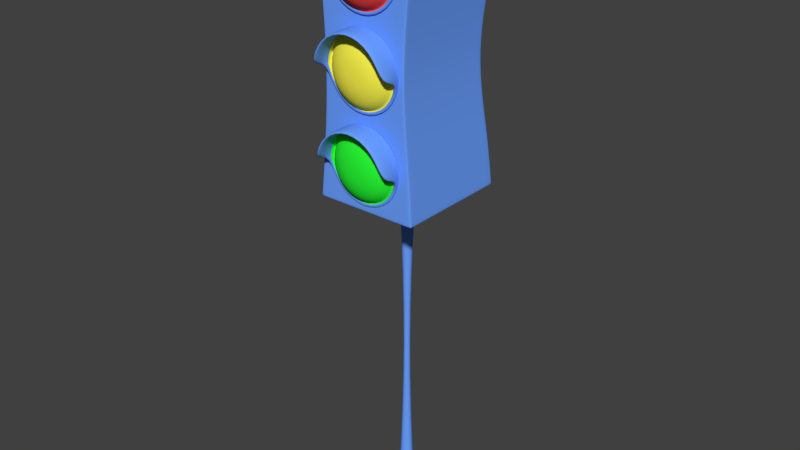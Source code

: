 # Source: Sem_foro_08.blend  (saved by Blender 2.79.0; exported with 4.5.12 LTS)
import bpy
from mathutils import Matrix  # noqa: F401  (used for matrix-valued properties, if any)

bpy.ops.wm.read_factory_settings(use_empty=True)
scene = bpy.context.scene
scene.name = 'Scene'

# ---- collections
col_collection_1 = bpy.data.collections.new('Collection 1'); scene.collection.children.link(col_collection_1)

# ---- materials (node trees are filled in below, after node groups)
mat_azul = bpy.data.materials.new('Azul')
mat_azul.alpha_threshold = 0.0
mat_azul.use_transparent_shadow = False
mat_azul.diffuse_color = (0.1481, 0.3534, 1.0, 1.0)
mat_azul.roughness = 0.5
mat_vermelho = bpy.data.materials.new('Vermelho')
mat_vermelho.alpha_threshold = 0.0
mat_vermelho.use_transparent_shadow = False
mat_vermelho.diffuse_color = (1.0, 0.06296, 0.05203, 1.0)
mat_vermelho.roughness = 0.5
mat_amarelo = bpy.data.materials.new('Amarelo')
mat_amarelo.alpha_threshold = 0.0
mat_amarelo.use_transparent_shadow = False
mat_amarelo.diffuse_color = (1.0, 0.9361, 0.07555, 1.0)
mat_amarelo.roughness = 0.5
mat_verde = bpy.data.materials.new('Verde')
mat_verde.alpha_threshold = 0.0
mat_verde.use_transparent_shadow = False
mat_verde.diffuse_color = (0.02304, 1.0, 0.0394, 1.0)
mat_verde.roughness = 0.5

# ---- material node trees

# ---- world
world_world = bpy.data.worlds.new('World'); scene.world = world_world
world_world.color = (0.05088, 0.05088, 0.05088)
world_world.use_sun_shadow = False
world_world.sun_shadow_jitter_overblur = 0.0
world_world.cycles.sampling_method = 'MANUAL'

# ---- meshes
me_cube_001 = bpy.data.meshes.new('Cube.001')
me_cube_001.from_pydata([(-0.7932, -0.8972, -1.0), (-0.7932, -0.8972, 1.0), (-0.7932, 0.9101, -1.0), (-0.7932, 0.91, 1.0), (0.7932, -0.8972, -1.0), (0.7931, -0.8972, 1.0), (0.7932, 0.9101, -1.0), (0.7931, 0.91, 1.0), (-3.111e-08, 0.125, -3.487), (-3.111e-08, 0.125, -0.9999), (0.08838, 0.08838, -3.487), (0.08839, 0.08839, -0.9999), (0.125, 2.173e-09, -3.487), (0.125, 2.173e-09, -0.9999), (0.08838, -0.08838, -3.487), (0.08839, -0.08839, -0.9999), (-4.203e-08, -0.125, -3.487), (-4.203e-08, -0.125, -0.9999), (-0.08838, -0.08838, -3.487), (-0.08839, -0.08839, -0.9999), (-0.125, 9.127e-09, -3.487), (-0.125, 9.127e-09, -0.9999), (-0.08838, 0.08838, -3.487), (-0.08839, 0.08839, -0.9999), (-1.751e-07, 0.6017, -3.563), (-1.751e-07, 0.6017, -3.487), (0.4254, 0.4254, -3.563), (0.4254, 0.4254, -3.487), (0.6017, -1.901e-08, -3.563), (0.6017, -1.901e-08, -3.487), (0.4254, -0.4254, -3.563), (0.4254, -0.4254, -3.487), (-2.277e-07, -0.6017, -3.563), (-2.277e-07, -0.6017, -3.487), (-0.4254, -0.4254, -3.563), (-0.4254, -0.4254, -3.487), (-0.6017, 1.447e-08, -3.563), (-0.6017, 1.447e-08, -3.487), (-0.4254, 0.4254, -3.563), (-0.4254, 0.4254, -3.487), (-1.751e-07, 0.6017, -3.489), (0.4254, 0.4254, -3.489), (0.6017, -1.901e-08, -3.489), (0.4254, -0.4254, -3.489), (-2.277e-07, -0.6017, -3.489), (-0.4254, -0.4254, -3.489), (-0.6017, 1.447e-08, -3.489), (-0.4254, 0.4254, -3.489), (0.4254, 0.4254, -3.561), (0.6017, -1.901e-08, -3.561), (0.4254, -0.4254, -3.561), (-2.277e-07, -0.6017, -3.561), (-0.4254, -0.4254, -3.561), (-0.6017, 1.447e-08, -3.561), (-0.4254, 0.4254, -3.561), (-1.751e-07, 0.6017, -3.561), (-3.111e-08, 0.125, -3.487), (0.08838, 0.08838, -3.487), (0.125, 2.173e-09, -3.487), (0.08838, -0.08838, -3.487), (-4.203e-08, -0.125, -3.487), (-0.08838, -0.08838, -3.487), (-0.125, 9.127e-09, -3.487), (-0.08838, 0.08838, -3.487), (-3.111e-08, 0.125, -1.004), (0.08838, 0.08838, -1.004), (0.125, 2.173e-09, -1.004), (0.08838, -0.08838, -1.004), (-4.203e-08, -0.125, -1.004), (-0.08838, -0.08838, -1.004), (-0.125, 9.127e-09, -1.004), (-0.08838, 0.08838, -1.004), (-0.7893, -0.8957, -0.97), (-0.7893, 0.9091, -0.97), (0.7893, 0.9092, -0.97), (0.7893, -0.8957, -0.97), (-0.7893, -0.8957, 0.9704), (-0.7893, 0.9091, 0.9704), (0.7893, 0.9092, 0.9704), (0.7893, -0.8957, 0.9704), (0.7694, 0.91, -1.0), (0.7693, 0.91, 1.0), (0.7694, -0.8971, -1.0), (0.7693, -0.8971, 1.0), (0.7656, -0.8956, -0.97), (0.7656, 0.9091, -0.97), (0.7656, -0.8956, 0.9704), (0.7656, 0.9091, 0.9704), (-0.7698, 0.91, -1.0), (-0.7697, -0.8971, 1.0), (-0.766, -0.8956, -0.97), (-0.766, -0.8956, 0.9704), (-0.7697, 0.91, 1.0), (-0.7698, -0.8971, -1.0), (-0.766, 0.9091, -0.97), (-0.766, 0.9091, 0.9704), (-0.7932, -0.8697, -1.0), (-0.7931, -0.8696, 1.0), (0.7932, -0.8697, -1.0), (0.7931, -0.8696, 1.0), (0.7893, -0.8681, -0.97), (-0.7893, -0.8681, -0.97), (0.7893, -0.8681, 0.9704), (-0.7893, -0.8681, 0.9704), (0.7693, -0.8696, 1.0), (0.7694, -0.8696, -1.0), (-0.7698, -0.8696, -1.0), (-0.7697, -0.8696, 1.0), (-0.7931, 0.8836, 1.0), (0.7932, 0.8836, -1.0), (-0.7893, 0.8827, -0.97), (-0.7893, 0.8827, 0.9704), (-0.7932, 0.8836, -1.0), (0.7931, 0.8836, 1.0), (0.7893, 0.8827, -0.97), (0.7893, 0.8827, 0.9704), (0.7693, 0.8835, 1.0), (0.7694, 0.8835, -1.0), (-0.7698, 0.8835, -1.0), (-0.7697, 0.8835, 1.0), (0.4134, -0.8857, 0.4433), (0.5848, -0.8857, 0.6501), (0.5064, -1.003, 0.6501), (-0.675, 0.7712, 0.3236), (-0.675, 0.7712, -0.3232), (0.675, 0.7712, 0.3236), (0.675, 0.7712, -0.3232), (0.675, -0.8789, 0.3236), (0.675, -0.8789, -0.3232), (-0.675, -0.8789, -0.3232), (-0.675, -0.8789, 0.3236), (0.6548, 0.771, 0.3236), (0.6548, 0.771, -0.3232), (0.6548, -0.879, 0.3236), (0.6548, -0.879, -0.3232), (-0.6551, 0.771, 0.3236), (-0.6551, 0.771, -0.3232), (-0.6551, -0.879, 0.3236), (-0.6551, -0.879, -0.3232), (-0.6749, -0.8522, 0.3236), (-0.6749, -0.8522, -0.3232), (0.6749, -0.8522, 0.3236), (0.6749, -0.8522, -0.3232), (0.6749, 0.7447, 0.3236), (0.6749, 0.7447, -0.3232), (-0.6749, 0.7447, 0.3236), (-0.6749, 0.7447, -0.3232), (0.2923, -1.088, 0.6501), (-0.000222, -1.12, 0.6501), (0.2066, -1.088, 0.7535), (0.358, -1.003, 0.8292), (0.4134, -0.8857, 0.857), (0.358, -1.003, 0.471), (0.2066, -1.088, 0.5467), (-0.000222, -0.8857, 0.3576), (-0.000222, -1.003, 0.3968), (-0.000222, -1.088, 0.5039), (-0.4139, -0.8857, 0.4433), (-0.3585, -1.003, 0.471), (-0.2071, -1.088, 0.5467), (-0.5852, -0.8857, 0.6501), (-0.5068, -1.003, 0.6501), (-0.2927, -1.088, 0.6501), (-0.4139, -0.8857, 0.857), (-0.3585, -1.003, 0.8292), (-0.2071, -1.088, 0.7535), (-0.000222, -0.8857, 0.9426), (-0.000222, -1.003, 0.9034), (-0.000222, -1.088, 0.7964), (0.4548, -0.8857, 0.4226), (0.6433, -0.8857, 0.6501), (0.4548, -0.8857, 0.8776), (-0.000222, -0.8857, 0.3284), (-0.4552, -0.8857, 0.4226), (-0.6437, -0.8857, 0.6501), (-0.4552, -0.8857, 0.8776), (-0.000222, -0.8857, 0.9719), (0.4134, -0.915, 0.4433), (0.5848, -0.915, 0.6501), (0.4134, -0.915, 0.857), (-0.000222, -0.915, 0.3576), (-0.4139, -0.915, 0.4433), (-0.5852, -0.915, 0.6501), (-0.4139, -0.915, 0.857), (-0.000222, -0.915, 0.9426), (0.4548, -0.915, 0.4226), (0.6433, -0.915, 0.6501), (0.4548, -0.915, 0.8776), (-0.000222, -0.915, 0.3284), (-0.4552, -0.915, 0.4226), (-0.6437, -0.915, 0.6501), (-0.4552, -0.915, 0.8776), (-0.000222, -0.915, 0.9719), (0.5848, -1.237, 0.6501), (0.4134, -1.237, 0.857), (-0.5852, -1.237, 0.6501), (-0.4139, -1.237, 0.857), (-0.000222, -1.237, 0.9426), (0.6433, -1.237, 0.6501), (0.4548, -1.237, 0.8776), (-0.6437, -1.237, 0.6501), (-0.4552, -1.237, 0.8776), (-0.000222, -1.237, 0.9719), (0.4134, -0.8857, -0.213), (0.5848, -0.8857, -0.006208), (0.5064, -1.003, -0.006208), (0.2923, -1.088, -0.006208), (-0.000222, -1.12, -0.006208), (0.2066, -1.088, 0.09721), (0.358, -1.003, 0.1729), (0.4134, -0.8857, 0.2006), (0.358, -1.003, -0.1853), (0.2066, -1.088, -0.1096), (-0.000222, -0.8857, -0.2987), (-0.000222, -1.003, -0.2595), (-0.000222, -1.088, -0.1525), (-0.4139, -0.8857, -0.213), (-0.3585, -1.003, -0.1853), (-0.2071, -1.088, -0.1096), (-0.5852, -0.8857, -0.006208), (-0.5068, -1.003, -0.006208), (-0.2927, -1.088, -0.006208), (-0.4139, -0.8857, 0.2006), (-0.3585, -1.003, 0.1729), (-0.2071, -1.088, 0.09721), (-0.000222, -0.8857, 0.2863), (-0.000222, -1.003, 0.2471), (-0.000222, -1.088, 0.14), (0.4548, -0.8857, -0.2337), (0.6433, -0.8857, -0.006208), (0.4548, -0.8857, 0.2213), (-0.000222, -0.8857, -0.328), (-0.4552, -0.8857, -0.2337), (-0.6437, -0.8857, -0.006208), (-0.4552, -0.8857, 0.2213), (-0.000222, -0.8857, 0.3155), (0.4134, -0.915, -0.213), (0.5848, -0.915, -0.006208), (0.4134, -0.915, 0.2006), (-0.000222, -0.915, -0.2987), (-0.4139, -0.915, -0.213), (-0.5852, -0.915, -0.006208), (-0.4139, -0.915, 0.2006), (-0.000222, -0.915, 0.2863), (0.4548, -0.915, -0.2337), (0.6433, -0.915, -0.006208), (0.4548, -0.915, 0.2213), (-0.000222, -0.915, -0.328), (-0.4552, -0.915, -0.2337), (-0.6437, -0.915, -0.006208), (-0.4552, -0.915, 0.2213), (-0.000222, -0.915, 0.3155), (0.5848, -1.237, -0.006208), (0.4134, -1.237, 0.2006), (-0.5852, -1.237, -0.006208), (-0.4139, -1.237, 0.2006), (-0.000222, -1.237, 0.2863), (0.6433, -1.237, -0.006208), (0.4548, -1.237, 0.2213), (-0.6437, -1.237, -0.006208), (-0.4552, -1.237, 0.2213), (-0.000222, -1.237, 0.3155), (0.4134, -0.8857, -0.8692), (0.5848, -0.8857, -0.6624), (0.5064, -1.003, -0.6624), (0.2923, -1.088, -0.6624), (-0.000222, -1.12, -0.6624), (0.2066, -1.088, -0.559), (0.358, -1.003, -0.4833), (0.4134, -0.8857, -0.4555), (0.358, -1.003, -0.8415), (0.2066, -1.088, -0.7658), (-0.000222, -0.8857, -0.9549), (-0.000222, -1.003, -0.9157), (-0.000222, -1.088, -0.8086), (-0.4139, -0.8857, -0.8692), (-0.3585, -1.003, -0.8415), (-0.2071, -1.088, -0.7658), (-0.5852, -0.8857, -0.6624), (-0.5068, -1.003, -0.6624), (-0.2927, -1.088, -0.6624), (-0.4139, -0.8857, -0.4555), (-0.3585, -1.003, -0.4833), (-0.2071, -1.088, -0.559), (-0.000222, -0.8857, -0.3699), (-0.000222, -1.003, -0.4091), (-0.000222, -1.088, -0.5161), (0.4548, -0.8857, -0.8899), (0.6433, -0.8857, -0.6624), (0.4548, -0.8857, -0.4349), (-0.000222, -0.8857, -0.9841), (-0.4552, -0.8857, -0.8899), (-0.6437, -0.8857, -0.6624), (-0.4552, -0.8857, -0.4349), (-0.000222, -0.8857, -0.3406), (0.4134, -0.915, -0.8692), (0.5848, -0.915, -0.6624), (0.4134, -0.915, -0.4555), (-0.000222, -0.915, -0.9549), (-0.4139, -0.915, -0.8692), (-0.5852, -0.915, -0.6624), (-0.4139, -0.915, -0.4555), (-0.000222, -0.915, -0.3699), (0.4548, -0.915, -0.8899), (0.6433, -0.915, -0.6624), (0.4548, -0.915, -0.4349), (-0.000222, -0.915, -0.9841), (-0.4552, -0.915, -0.8899), (-0.6437, -0.915, -0.6624), (-0.4552, -0.915, -0.4349), (-0.000222, -0.915, -0.3406), (0.5848, -1.237, -0.6624), (0.4134, -1.237, -0.4555), (-0.5852, -1.237, -0.6624), (-0.4139, -1.237, -0.4555), (-0.000222, -1.237, -0.3699), (0.6433, -1.237, -0.6624), (0.4548, -1.237, -0.4349), (-0.6437, -1.237, -0.6624), (-0.4552, -1.237, -0.4349), (-0.000222, -1.237, -0.3406), (-0.6481, 0.7156, 0.000225), (0.6481, 0.7156, 0.000225), (0.6481, -0.8859, 0.000225), (-0.6481, -0.8859, 0.000225), (0.6287, 0.7155, 0.000225), (0.6287, -0.8859, 0.000225), (-0.629, 0.7155, 0.000225), (-0.629, -0.8859, 0.000225), (-0.648, -0.8595, 0.000225), (0.648, -0.8595, 0.000225), (0.648, 0.6891, 0.000225), (-0.648, 0.6891, 0.000225), (-0.7333, -0.8768, 0.647), (-0.7333, 0.8683, 0.647), (0.7333, 0.8683, 0.647), (0.7333, -0.8768, 0.647), (0.7113, 0.868, 0.647), (0.7113, -0.8768, 0.647), (-0.7117, 0.868, 0.647), (-0.7117, -0.8768, 0.647), (-0.7333, -0.8492, 0.647), (0.7332, -0.8492, 0.647), (0.7332, 0.8418, 0.647), (-0.7333, 0.8418, 0.647), (-0.7333, 0.8683, -0.6466), (0.7333, 0.8683, -0.6466), (0.7333, -0.8768, -0.6466), (0.7113, 0.868, -0.6466), (0.7113, -0.8768, -0.6466), (-0.7117, 0.868, -0.6466), (-0.7117, -0.8768, -0.6466), (-0.7333, -0.8492, -0.6466), (0.7332, -0.8492, -0.6466), (0.7332, 0.8418, -0.6466), (-0.7333, 0.8418, -0.6466), (-0.7333, -0.8768, -0.6466), (0.6252, 0.7512, 1.077), (0.2238, 0.2141, 0.9959), (0.6252, -0.7708, 1.077), (0.2238, -0.2339, 0.9959), (-0.6256, 0.7512, 1.077), (-0.2242, 0.2141, 0.9959), (-0.6256, -0.7708, 1.077), (-0.2242, -0.2339, 0.9959), (0.6252, -0.7708, 1.0), (0.6252, 0.7512, 1.0), (-0.6256, 0.7512, 1.0), (-0.6256, -0.7708, 1.0), (-0.6256, -0.7708, 1.001), (0.6252, -0.7708, 1.001), (0.6252, 0.7512, 1.001), (-0.6256, 0.7512, 1.001), (0.6252, -0.7566, 1.077), (-0.6256, -0.7566, 1.077), (-0.6256, -0.7566, 1.0), (0.6252, -0.7566, 1.0), (-0.6256, -0.7566, 1.001), (0.6252, -0.7566, 1.001), (-0.6256, 0.7394, 1.077), (-0.6256, 0.7394, 1.0), (-0.6256, 0.7394, 1.001), (0.6252, 0.7394, 1.077), (0.6252, 0.7394, 1.0), (0.6252, 0.7394, 1.001), (0.01279, 0.01279, -2.245), (0.01809, 1.908e-09, -2.245), (0.01279, -0.01279, -2.245), (-3.715e-08, -0.01809, -2.245), (-0.01279, -0.01279, -2.245), (-0.01809, 2.914e-09, -2.245), (-0.01279, 0.01279, -2.245), (-3.557e-08, 0.01809, -2.245)], [], [(111, 108, 3, 77), (87, 81, 7, 78), (102, 99, 5, 79), (91, 89, 1, 76), (105, 98, 4, 82), (107, 97, 1, 89), (64, 9, 11, 65), (65, 11, 13, 66), (66, 13, 15, 67), (67, 15, 17, 68), (68, 17, 19, 69), (69, 19, 21, 70), (70, 21, 23, 71), (71, 23, 9, 64), (40, 25, 27, 41), (41, 27, 29, 42), (42, 29, 31, 43), (43, 31, 33, 44), (44, 33, 35, 45), (45, 35, 37, 46), (27, 25, 39, 37, 35, 33, 31, 29), (46, 37, 39, 47), (47, 39, 25, 40), (24, 26, 28, 30, 32, 34, 36, 38), (54, 47, 40, 55), (53, 46, 47, 54), (52, 45, 46, 53), (51, 44, 45, 52), (50, 43, 44, 51), (49, 42, 43, 50), (48, 41, 42, 49), (55, 40, 41, 48), (24, 55, 48, 26), (26, 48, 49, 28), (28, 49, 50, 30), (30, 50, 51, 32), (32, 51, 52, 34), (34, 52, 53, 36), (36, 53, 54, 38), (38, 54, 55, 24), (22, 63, 56, 8), (20, 62, 63, 22), (18, 61, 62, 20), (16, 60, 61, 18), (14, 59, 60, 16), (12, 58, 59, 14), (10, 57, 58, 12), (8, 56, 57, 10), (391, 71, 64, 392), (390, 70, 71, 391), (389, 69, 70, 390), (388, 68, 69, 389), (387, 67, 68, 388), (386, 66, 67, 387), (385, 65, 66, 386), (392, 64, 65, 385), (93, 90, 72, 0), (98, 100, 75, 4), (80, 85, 74, 6), (112, 110, 73, 2), (340, 91, 76, 333), (342, 102, 79, 336), (337, 87, 78, 335), (344, 111, 77, 334), (339, 95, 87, 337), (336, 79, 86, 338), (88, 94, 85, 80), (4, 75, 84, 82), (99, 104, 83, 5), (106, 105, 82, 93), (79, 5, 83, 86), (95, 92, 81, 87), (77, 3, 92, 95), (96, 106, 93, 0), (2, 73, 94, 88), (334, 77, 95, 339), (338, 86, 91, 340), (82, 84, 90, 93), (104, 107, 89, 83), (86, 83, 89, 91), (116, 119, 107, 104), (112, 118, 106, 96), (118, 117, 105, 106), (113, 116, 104, 99), (333, 76, 103, 341), (343, 115, 102, 342), (0, 72, 101, 96), (109, 114, 100, 98), (119, 108, 97, 107), (117, 109, 98, 105), (115, 113, 99, 102), (76, 1, 97, 103), (78, 7, 113, 115), (80, 6, 109, 117), (92, 3, 108, 119), (6, 74, 114, 109), (335, 78, 115, 343), (7, 81, 116, 113), (88, 80, 117, 118), (2, 88, 118, 112), (81, 92, 119, 116), (341, 103, 111, 344), (96, 101, 110, 112), (103, 97, 108, 111), (153, 148, 156), (152, 153, 156, 155), (147, 148, 153), (352, 140, 146, 355), (329, 139, 145, 332), (346, 126, 144, 354), (322, 125, 143, 331), (354, 144, 142, 353), (331, 143, 141, 330), (356, 129, 140, 352), (324, 130, 139, 329), (349, 134, 138, 351), (326, 133, 137, 328), (345, 124, 136, 350), (321, 123, 135, 327), (347, 128, 134, 349), (323, 127, 133, 326), (350, 136, 132, 348), (327, 135, 131, 325), (355, 146, 124, 345), (332, 145, 123, 321), (348, 132, 126, 346), (325, 131, 125, 322), (353, 142, 128, 347), (330, 141, 127, 323), (351, 138, 129, 356), (328, 137, 130, 324), (121, 122, 152, 120), (149, 148, 147), (122, 147, 153, 152), (168, 148, 149), (166, 167, 150, 151), (120, 152, 155, 154), (150, 149, 147, 122), (151, 150, 122, 121), (167, 168, 149, 150), (156, 148, 159), (155, 156, 159, 158), (154, 155, 158, 157), (159, 148, 162), (157, 158, 161, 160), (158, 159, 162, 161), (162, 148, 165), (160, 161, 164, 163), (161, 162, 165, 164), (165, 148, 168), (163, 164, 167, 166), (164, 165, 168, 167), (176, 175, 191, 192), (160, 163, 183, 182), (175, 174, 190, 191), (174, 173, 189, 190), (173, 172, 188, 189), (163, 166, 184, 183), (154, 157, 181, 180), (166, 151, 179, 184), (190, 182, 195, 200), (178, 177, 185, 186), (186, 187, 199, 198), (182, 183, 196, 195), (180, 181, 189, 188), (177, 180, 188, 185), (181, 182, 190, 189), (187, 192, 202, 199), (120, 154, 180, 177), (151, 121, 178, 179), (171, 176, 192, 187), (169, 170, 186, 185), (157, 160, 182, 181), (170, 171, 187, 186), (172, 169, 185, 188), (121, 120, 177, 178), (195, 196, 201, 200), (196, 197, 202, 201), (197, 194, 199, 202), (194, 193, 198, 199), (183, 184, 197, 196), (191, 190, 200, 201), (184, 179, 194, 197), (192, 191, 201, 202), (178, 186, 198, 193), (179, 178, 193, 194), (212, 207, 215), (211, 212, 215, 214), (206, 207, 212), (204, 205, 211, 203), (208, 207, 206), (205, 206, 212, 211), (227, 207, 208), (225, 226, 209, 210), (203, 211, 214, 213), (209, 208, 206, 205), (210, 209, 205, 204), (226, 227, 208, 209), (215, 207, 218), (214, 215, 218, 217), (213, 214, 217, 216), (218, 207, 221), (216, 217, 220, 219), (217, 218, 221, 220), (221, 207, 224), (219, 220, 223, 222), (220, 221, 224, 223), (224, 207, 227), (222, 223, 226, 225), (223, 224, 227, 226), (235, 234, 250, 251), (219, 222, 242, 241), (234, 233, 249, 250), (233, 232, 248, 249), (232, 231, 247, 248), (222, 225, 243, 242), (213, 216, 240, 239), (225, 210, 238, 243), (249, 241, 254, 259), (237, 236, 244, 245), (245, 246, 258, 257), (241, 242, 255, 254), (239, 240, 248, 247), (236, 239, 247, 244), (240, 241, 249, 248), (246, 251, 261, 258), (203, 213, 239, 236), (210, 204, 237, 238), (230, 235, 251, 246), (228, 229, 245, 244), (216, 219, 241, 240), (229, 230, 246, 245), (231, 228, 244, 247), (204, 203, 236, 237), (254, 255, 260, 259), (255, 256, 261, 260), (256, 253, 258, 261), (253, 252, 257, 258), (242, 243, 256, 255), (250, 249, 259, 260), (243, 238, 253, 256), (251, 250, 260, 261), (237, 245, 257, 252), (238, 237, 252, 253), (271, 266, 274), (270, 271, 274, 273), (265, 266, 271), (263, 264, 270, 262), (267, 266, 265), (264, 265, 271, 270), (286, 266, 267), (284, 285, 268, 269), (262, 270, 273, 272), (268, 267, 265, 264), (269, 268, 264, 263), (285, 286, 267, 268), (274, 266, 277), (273, 274, 277, 276), (272, 273, 276, 275), (277, 266, 280), (275, 276, 279, 278), (276, 277, 280, 279), (280, 266, 283), (278, 279, 282, 281), (279, 280, 283, 282), (283, 266, 286), (281, 282, 285, 284), (282, 283, 286, 285), (294, 293, 309, 310), (278, 281, 301, 300), (293, 292, 308, 309), (292, 291, 307, 308), (291, 290, 306, 307), (281, 284, 302, 301), (272, 275, 299, 298), (284, 269, 297, 302), (308, 300, 313, 318), (296, 295, 303, 304), (304, 305, 317, 316), (300, 301, 314, 313), (298, 299, 307, 306), (295, 298, 306, 303), (299, 300, 308, 307), (305, 310, 320, 317), (262, 272, 298, 295), (269, 263, 296, 297), (289, 294, 310, 305), (287, 288, 304, 303), (275, 278, 300, 299), (288, 289, 305, 304), (290, 287, 303, 306), (263, 262, 295, 296), (313, 314, 319, 318), (314, 315, 320, 319), (315, 312, 317, 320), (312, 311, 316, 317), (301, 302, 315, 314), (309, 308, 318, 319), (302, 297, 312, 315), (310, 309, 319, 320), (296, 304, 316, 311), (297, 296, 311, 312), (138, 328, 324, 129), (142, 330, 323, 128), (132, 325, 322, 126), (146, 332, 321, 124), (136, 327, 325, 132), (128, 323, 326, 134), (124, 321, 327, 136), (134, 326, 328, 138), (129, 324, 329, 140), (144, 331, 330, 142), (126, 322, 331, 144), (140, 329, 332, 146), (139, 341, 344, 145), (125, 335, 343, 143), (143, 343, 342, 141), (130, 333, 341, 139), (133, 338, 340, 137), (123, 334, 339, 135), (127, 336, 338, 133), (135, 339, 337, 131), (145, 344, 334, 123), (131, 337, 335, 125), (141, 342, 336, 127), (137, 340, 333, 130), (90, 351, 356, 72), (100, 353, 347, 75), (85, 348, 346, 74), (110, 355, 345, 73), (94, 350, 348, 85), (75, 347, 349, 84), (73, 345, 350, 94), (84, 349, 351, 90), (72, 356, 352, 101), (114, 354, 353, 100), (74, 346, 354, 114), (101, 352, 355, 110), (373, 374, 363, 359), (370, 359, 363, 369), (378, 373, 359, 370), (372, 361, 357, 371), (381, 379, 361, 372), (380, 381, 372, 367), (367, 372, 371, 366), (376, 378, 370, 365), (365, 370, 369, 368), (383, 384, 378, 376), (368, 369, 377, 375), (369, 363, 374, 377), (384, 382, 373, 378), (382, 379, 374, 373), (357, 361, 379, 382), (371, 357, 382, 384), (366, 371, 384, 383), (375, 377, 381, 380), (377, 374, 379, 381), (56, 392, 385, 57), (57, 385, 386, 58), (58, 386, 387, 59), (59, 387, 388, 60), (60, 388, 389, 61), (61, 389, 390, 62), (62, 390, 391, 63), (63, 391, 392, 56)])
me_cube_001.polygons.foreach_set('use_smooth', [True] * 365)
me_cube_001.polygons.foreach_set('material_index', [0, 0, 0, 0, 0, 0, 0, 0, 0, 0, 0, 0, 0, 0, 0, 0, 0, 0, 0, 0, 0, 0, 0, 0, 0, 0, 0, 0, 0, 0, 0, 0, 0, 0, 0, 0, 0, 0, 0, 0, 0, 0, 0, 0, 0, 0, 0, 0, 0, 0, 0, 0, 0, 0, 0, 0, 0, 0, 0, 0, 0, 0, 0, 0, 0, 0, 0, 0, 0, 0, 0, 0, 0, 0, 0, 0, 0, 0, 0, 0, 0, 0, 0, 0, 0, 0, 0, 0, 0, 0, 0, 0, 0, 0, 0, 0, 0, 0, 0, 0, 0, 0, 0, 0, 1, 1, 1, 0, 0, 0, 0, 0, 0, 0, 0, 0, 0, 0, 0, 0, 0, 0, 0, 0, 0, 0, 0, 0, 0, 0, 0, 1, 1, 1, 1, 1, 1, 1, 1, 1, 1, 1, 1, 1, 1, 1, 1, 1, 1, 1, 1, 1, 0, 1, 0, 0, 0, 1, 1, 1, 0, 0, 0, 0, 0, 0, 0, 0, 1, 1, 0, 0, 1, 0, 0, 1, 0, 0, 0, 0, 0, 0, 0, 0, 0, 0, 2, 2, 2, 2, 2, 2, 2, 2, 2, 2, 2, 2, 2, 2, 2, 2, 2, 2, 2, 2, 2, 2, 2, 2, 0, 2, 0, 0, 0, 2, 2, 2, 0, 0, 0, 0, 0, 0, 0, 0, 2, 2, 0, 0, 2, 0, 0, 2, 0, 0, 0, 0, 0, 0, 0, 0, 0, 0, 3, 3, 3, 3, 3, 3, 3, 3, 3, 3, 3, 3, 3, 3, 3, 3, 3, 3, 3, 3, 3, 3, 3, 3, 0, 3, 0, 0, 0, 3, 3, 3, 0, 0, 0, 0, 0, 0, 0, 0, 3, 3, 0, 0, 3, 0, 0, 3, 0, 0, 0, 0, 0, 0, 0, 0, 0, 0, 0, 0, 0, 0, 0, 0, 0, 0, 0, 0, 0, 0, 0, 0, 0, 0, 0, 0, 0, 0, 0, 0, 0, 0, 0, 0, 0, 0, 0, 0, 0, 0, 0, 0, 0, 0, 0, 0, 0, 0, 0, 0, 0, 0, 0, 0, 0, 0, 0, 0, 0, 0, 0, 0, 0, 0, 0, 0, 0, 0, 0, 0, 0])
_uv = me_cube_001.uv_layers.new(name='UVMap')
_uv.uv.foreach_set('vector', [0.7499, 0.7984, 0.7499, 0.802, 0.7527, 0.802, 0.7527, 0.7984, 0.5755, 0.7997, 0.5752, 0.8034, 0.5733, 0.8034, 0.5736, 0.7997, 0.2772, 0.7941, 0.2771, 0.7978, 0.2746, 0.7978, 0.2747, 0.7941, 0.333, 0.8031, 0.3327, 0.8069, 0.3308, 0.8069, 0.3311, 0.8031, 0.7032, 0.5312, 0.7091, 0.5312, 0.7091, 0.5372, 0.7032, 0.5372, 0.3251, 0.8236, 0.3193, 0.8236, 0.3193, 0.8158, 0.3251, 0.8158, 0.0, 0.0, 0.0, 0.0, 0.0, 0.0, 0.0, 0.0, 0.0, 0.0, 0.0, 0.0, 0.0, 0.0, 0.0, 0.0, 0.0, 0.0, 0.0, 0.0, 0.0, 0.0, 0.0, 0.0, 0.0, 0.0, 0.0, 0.0, 0.0, 0.0, 0.0, 0.0, 0.0, 0.0, 0.0, 0.0, 0.0, 0.0, 0.0, 0.0, 0.0, 0.0, 0.0, 0.0, 0.0, 0.0, 0.0, 0.0, 0.0, 0.0, 0.0, 0.0, 0.0, 0.0, 0.0, 0.0, 0.0, 0.0, 0.0, 0.0, 0.0, 0.0, 0.0, 0.0, 0.5042, 0.1462, 0.5042, 0.1488, 0.5244, 0.1404, 0.5225, 0.1386, 0.5225, 0.1386, 0.5244, 0.1404, 0.5327, 0.1202, 0.5301, 0.1202, 0.5301, 0.1202, 0.5327, 0.1202, 0.5244, 0.1001, 0.5225, 0.1019, 0.5225, 0.1019, 0.5244, 0.1001, 0.5042, 0.0917, 0.5042, 0.09429, 0.5042, 0.09429, 0.5042, 0.0917, 0.484, 0.1001, 0.4858, 0.1019, 0.4858, 0.1019, 0.484, 0.1001, 0.4756, 0.1202, 0.4779, 0.1202, 0.5244, 0.1404, 0.5042, 0.1488, 0.484, 0.1404, 0.4756, 0.1202, 0.484, 0.1001, 0.5042, 0.0917, 0.5244, 0.1001, 0.5327, 0.1202, 0.4779, 0.1202, 0.4756, 0.1202, 0.484, 0.1404, 0.4856, 0.1388, 0.4856, 0.1388, 0.484, 0.1404, 0.5042, 0.1488, 0.5042, 0.1462, 0.5035, 0.07087, 0.5246, 0.06215, 0.5333, 0.04109, 0.5246, 0.02002, 0.5035, 0.0113, 0.4824, 0.02002, 0.4737, 0.04109, 0.4824, 0.06215, 0.4881, 0.0834, 0.4881, 0.07927, 0.5039, 0.07927, 0.5039, 0.0834, 0.4724, 0.0834, 0.4724, 0.07927, 0.4881, 0.07927, 0.4881, 0.0834, 0.4566, 0.0834, 0.4566, 0.07927, 0.4724, 0.07927, 0.4724, 0.0834, 0.4408, 0.0834, 0.4408, 0.07927, 0.4566, 0.07927, 0.4566, 0.0834, 0.5512, 0.0834, 0.5512, 0.07927, 0.567, 0.07927, 0.567, 0.0834, 0.5354, 0.0834, 0.5354, 0.07927, 0.5512, 0.07927, 0.5512, 0.0834, 0.5197, 0.0834, 0.5197, 0.07927, 0.5354, 0.07927, 0.5354, 0.0834, 0.5039, 0.0834, 0.5039, 0.07927, 0.5197, 0.07927, 0.5197, 0.0834, 0.5035, 0.07087, 0.5035, 0.06816, 0.5226, 0.06023, 0.5246, 0.06215, 0.5246, 0.06215, 0.5226, 0.06023, 0.5306, 0.04109, 0.5333, 0.04109, 0.5333, 0.04109, 0.5306, 0.04109, 0.5226, 0.02194, 0.5246, 0.02002, 0.5246, 0.02002, 0.5226, 0.02194, 0.5035, 0.01401, 0.5035, 0.0113, 0.5035, 0.0113, 0.5035, 0.01401, 0.4844, 0.02194, 0.4824, 0.02002, 0.4824, 0.02002, 0.4844, 0.02194, 0.4764, 0.04109, 0.4737, 0.04109, 0.4737, 0.04109, 0.4764, 0.04109, 0.4844, 0.06023, 0.4824, 0.06215, 0.4824, 0.06215, 0.4844, 0.06023, 0.5035, 0.06816, 0.5035, 0.07087, 0.0, 0.0, 0.0, 0.0, 0.0, 0.0, 0.0, 0.0, 0.0, 0.0, 0.0, 0.0, 0.0, 0.0, 0.0, 0.0, 0.0, 0.0, 0.0, 0.0, 0.0, 0.0, 0.0, 0.0, 0.0, 0.0, 0.0, 0.0, 0.0, 0.0, 0.0, 0.0, 0.0, 0.0, 0.0, 0.0, 0.0, 0.0, 0.0, 0.0, 0.0, 0.0, 0.0, 0.0, 0.0, 0.0, 0.0, 0.0, 0.0, 0.0, 0.0, 0.0, 0.0, 0.0, 0.0, 0.0, 0.0, 0.0, 0.0, 0.0, 0.0, 0.0, 0.0, 0.0, 0.5132, 0.31, 0.5133, 0.4572, 0.5047, 0.4573, 0.5047, 0.31, 0.5218, 0.31, 0.5218, 0.4571, 0.5133, 0.4572, 0.5132, 0.31, 0.5307, 0.31, 0.5307, 0.4568, 0.5218, 0.4571, 0.5218, 0.31, 0.5394, 0.31, 0.5393, 0.4575, 0.5307, 0.4568, 0.5307, 0.31, 0.4787, 0.31, 0.4787, 0.4568, 0.4699, 0.4576, 0.4701, 0.31, 0.4873, 0.31, 0.4873, 0.4571, 0.4787, 0.4568, 0.4787, 0.31, 0.4961, 0.31, 0.4961, 0.4573, 0.4873, 0.4571, 0.4873, 0.31, 0.5047, 0.31, 0.5047, 0.4573, 0.4961, 0.4573, 0.4961, 0.31, 0.3327, 0.5497, 0.333, 0.5535, 0.3311, 0.5535, 0.3308, 0.5497, 0.2775, 0.5465, 0.2772, 0.5503, 0.2747, 0.5503, 0.2746, 0.5465, 0.5752, 0.5516, 0.5755, 0.5553, 0.5736, 0.5553, 0.5733, 0.5516, 0.7499, 0.5521, 0.7499, 0.5558, 0.7527, 0.5558, 0.7527, 0.5521, 0.3329, 0.7615, 0.333, 0.8031, 0.3311, 0.8031, 0.331, 0.7615, 0.2775, 0.7535, 0.2772, 0.7941, 0.2747, 0.7941, 0.275, 0.7535, 0.5754, 0.759, 0.5755, 0.7997, 0.5736, 0.7997, 0.5735, 0.759, 0.7501, 0.7579, 0.7499, 0.7984, 0.7527, 0.7984, 0.7529, 0.7579, 0.6985, 0.759, 0.6984, 0.7997, 0.5755, 0.7997, 0.5754, 0.759, 0.4621, 0.7615, 0.462, 0.8031, 0.46, 0.8031, 0.4601, 0.7615, 0.6987, 0.5516, 0.6984, 0.5553, 0.5755, 0.5553, 0.5752, 0.5516, 0.4623, 0.5497, 0.462, 0.5536, 0.46, 0.5536, 0.4604, 0.5497, 0.7079, 0.8236, 0.702, 0.8236, 0.702, 0.8158, 0.7079, 0.8158, 0.3218, 0.5312, 0.7032, 0.5312, 0.7032, 0.5372, 0.3218, 0.5372, 0.462, 0.8031, 0.4623, 0.8069, 0.4603, 0.8069, 0.46, 0.8031, 0.6984, 0.7997, 0.6987, 0.8034, 0.5752, 0.8034, 0.5755, 0.7997, 0.7003, 0.7997, 0.7006, 0.8034, 0.6987, 0.8034, 0.6984, 0.7997, 0.316, 0.5312, 0.3218, 0.5312, 0.3218, 0.5372, 0.316, 0.5372, 0.7006, 0.5516, 0.7003, 0.5553, 0.6984, 0.5553, 0.6987, 0.5516, 0.7003, 0.759, 0.7003, 0.7997, 0.6984, 0.7997, 0.6985, 0.759, 0.4601, 0.7615, 0.46, 0.8031, 0.333, 0.8031, 0.3329, 0.7615, 0.4604, 0.5497, 0.46, 0.5536, 0.333, 0.5535, 0.3327, 0.5497, 0.702, 0.8236, 0.3251, 0.8236, 0.3251, 0.8158, 0.702, 0.8158, 0.46, 0.8031, 0.4603, 0.8069, 0.3327, 0.8069, 0.333, 0.8031, 0.702, 0.859, 0.3251, 0.859, 0.3251, 0.8236, 0.702, 0.8236, 0.316, 0.4838, 0.3218, 0.4838, 0.3218, 0.5312, 0.316, 0.5312, 0.3218, 0.4838, 0.7032, 0.4838, 0.7032, 0.5312, 0.3218, 0.5312, 0.7079, 0.859, 0.702, 0.859, 0.702, 0.8236, 0.7079, 0.8236, 0.7168, 0.7579, 0.7165, 0.7984, 0.7193, 0.7984, 0.7196, 0.7579, 0.3103, 0.7535, 0.3105, 0.7941, 0.2772, 0.7941, 0.2775, 0.7535, 0.7165, 0.5521, 0.7165, 0.5558, 0.7193, 0.5558, 0.7193, 0.5521, 0.3104, 0.5465, 0.3104, 0.5503, 0.2772, 0.5503, 0.2775, 0.5465, 0.3251, 0.859, 0.3193, 0.859, 0.3193, 0.8236, 0.3251, 0.8236, 0.7032, 0.4838, 0.7091, 0.4838, 0.7091, 0.5312, 0.7032, 0.5312, 0.3105, 0.7941, 0.3105, 0.7978, 0.2771, 0.7978, 0.2772, 0.7941, 0.7165, 0.7984, 0.7165, 0.802, 0.7193, 0.802, 0.7193, 0.7984, 0.3129, 0.7941, 0.313, 0.7978, 0.3105, 0.7978, 0.3105, 0.7941, 0.7032, 0.4778, 0.7091, 0.4778, 0.7091, 0.4838, 0.7032, 0.4838, 0.3251, 0.8668, 0.3193, 0.8668, 0.3193, 0.859, 0.3251, 0.859, 0.313, 0.5465, 0.3129, 0.5503, 0.3104, 0.5503, 0.3104, 0.5465, 0.3131, 0.7535, 0.3129, 0.7941, 0.3105, 0.7941, 0.3103, 0.7535, 0.7079, 0.8668, 0.702, 0.8668, 0.702, 0.859, 0.7079, 0.859, 0.3218, 0.4778, 0.7032, 0.4778, 0.7032, 0.4838, 0.3218, 0.4838, 0.316, 0.4778, 0.3218, 0.4778, 0.3218, 0.4838, 0.316, 0.4838, 0.702, 0.8668, 0.3251, 0.8668, 0.3251, 0.859, 0.702, 0.859, 0.7196, 0.7579, 0.7193, 0.7984, 0.7499, 0.7984, 0.7501, 0.7579, 0.7193, 0.5521, 0.7193, 0.5558, 0.7499, 0.5558, 0.7499, 0.5521, 0.7193, 0.7984, 0.7193, 0.802, 0.7499, 0.802, 0.7499, 0.7984, 0.5219, 0.7512, 0.5145, 0.7586, 0.5145, 0.7481, 0.5273, 0.7458, 0.5219, 0.7512, 0.5145, 0.7481, 0.5145, 0.7404, 0.525, 0.7586, 0.5145, 0.7586, 0.5219, 0.7512, 0.7196, 0.5962, 0.7196, 0.6367, 0.7499, 0.6367, 0.7501, 0.5962, 0.7194, 0.6771, 0.7196, 0.7175, 0.7499, 0.7175, 0.7501, 0.6771, 0.3131, 0.5909, 0.3129, 0.6316, 0.3104, 0.6316, 0.3103, 0.5909, 0.3132, 0.6722, 0.3129, 0.7128, 0.3105, 0.7128, 0.3107, 0.6722, 0.3103, 0.5909, 0.3104, 0.6316, 0.2776, 0.6316, 0.2776, 0.5909, 0.3107, 0.6722, 0.3105, 0.7128, 0.2775, 0.7128, 0.2773, 0.6722, 0.7168, 0.5962, 0.7168, 0.6367, 0.7196, 0.6367, 0.7196, 0.5962, 0.7167, 0.6771, 0.7168, 0.7175, 0.7196, 0.7175, 0.7194, 0.6771, 0.4601, 0.5952, 0.4606, 0.6368, 0.3324, 0.6367, 0.333, 0.5952, 0.4607, 0.6783, 0.4606, 0.7199, 0.3324, 0.7199, 0.3323, 0.6783, 0.7003, 0.5961, 0.7004, 0.6368, 0.6986, 0.6368, 0.6985, 0.5961, 0.7009, 0.6775, 0.7004, 0.7182, 0.6986, 0.7182, 0.699, 0.6775, 0.4621, 0.5952, 0.4626, 0.6368, 0.4606, 0.6368, 0.4601, 0.5952, 0.4627, 0.6783, 0.4626, 0.7199, 0.4606, 0.7199, 0.4607, 0.6783, 0.6985, 0.5961, 0.6986, 0.6368, 0.5753, 0.6368, 0.5754, 0.5961, 0.699, 0.6775, 0.6986, 0.7182, 0.5753, 0.7182, 0.5748, 0.6775, 0.7501, 0.5962, 0.7499, 0.6367, 0.7527, 0.6367, 0.7529, 0.5962, 0.7501, 0.6771, 0.7499, 0.7175, 0.7527, 0.7175, 0.7529, 0.6771, 0.5754, 0.5961, 0.5753, 0.6368, 0.5734, 0.6368, 0.5735, 0.5961, 0.5748, 0.6775, 0.5753, 0.7182, 0.5734, 0.7182, 0.5729, 0.6775, 0.2776, 0.5909, 0.2776, 0.6316, 0.275, 0.6316, 0.275, 0.5909, 0.2773, 0.6722, 0.2775, 0.7128, 0.275, 0.7128, 0.2749, 0.6722, 0.333, 0.5952, 0.3324, 0.6367, 0.3305, 0.6367, 0.331, 0.5952, 0.3323, 0.6783, 0.3324, 0.7199, 0.3305, 0.7199, 0.3304, 0.6783, 0.5355, 0.7586, 0.5327, 0.7586, 0.5273, 0.7458, 0.5293, 0.7438, 0.5219, 0.7661, 0.5145, 0.7586, 0.525, 0.7586, 0.5327, 0.7586, 0.525, 0.7586, 0.5219, 0.7512, 0.5273, 0.7458, 0.5145, 0.7692, 0.5145, 0.7586, 0.5219, 0.7661, 0.5145, 0.7797, 0.5145, 0.7769, 0.5273, 0.7715, 0.5293, 0.7735, 0.5293, 0.7438, 0.5273, 0.7458, 0.5145, 0.7404, 0.5145, 0.7376, 0.5273, 0.7715, 0.5219, 0.7661, 0.525, 0.7586, 0.5327, 0.7586, 0.5293, 0.7735, 0.5273, 0.7715, 0.5327, 0.7586, 0.5355, 0.7586, 0.5145, 0.7769, 0.5145, 0.7692, 0.5219, 0.7661, 0.5273, 0.7715, 0.5145, 0.7481, 0.5145, 0.7586, 0.507, 0.7512, 0.5145, 0.7404, 0.5145, 0.7481, 0.507, 0.7512, 0.5016, 0.7458, 0.5145, 0.7376, 0.5145, 0.7404, 0.5016, 0.7458, 0.4996, 0.7438, 0.507, 0.7512, 0.5145, 0.7586, 0.5039, 0.7586, 0.4996, 0.7438, 0.5016, 0.7458, 0.4962, 0.7586, 0.4934, 0.7586, 0.5016, 0.7458, 0.507, 0.7512, 0.5039, 0.7586, 0.4962, 0.7586, 0.5039, 0.7586, 0.5145, 0.7586, 0.507, 0.7661, 0.4934, 0.7586, 0.4962, 0.7586, 0.5016, 0.7715, 0.4996, 0.7735, 0.4962, 0.7586, 0.5039, 0.7586, 0.507, 0.7661, 0.5016, 0.7715, 0.507, 0.7661, 0.5145, 0.7586, 0.5145, 0.7692, 0.4996, 0.7735, 0.5016, 0.7715, 0.5145, 0.7769, 0.5145, 0.7797, 0.5016, 0.7715, 0.507, 0.7661, 0.5145, 0.7692, 0.5145, 0.7769, 0.5143, 0.8083, 0.4769, 0.8084, 0.4769, 0.8052, 0.5141, 0.8053, 0.4904, 0.7586, 0.4975, 0.7756, 0.4953, 0.7778, 0.4874, 0.7586, 0.4897, 0.7808, 0.4831, 0.7642, 0.4805, 0.765, 0.487, 0.7838, 0.4784, 0.7581, 0.4909, 0.7345, 0.4919, 0.7353, 0.4811, 0.7581, 0.4909, 0.7345, 0.5145, 0.7247, 0.5145, 0.7261, 0.4919, 0.7353, 0.4975, 0.7756, 0.5145, 0.7827, 0.5145, 0.7857, 0.4953, 0.7778, 0.5145, 0.7346, 0.4975, 0.7416, 0.4953, 0.7395, 0.5145, 0.7316, 0.5145, 0.7827, 0.5314, 0.7756, 0.5336, 0.7778, 0.5145, 0.7857, 0.4811, 0.7581, 0.4841, 0.7581, 0.4841, 0.7581, 0.4825, 0.7581, 0.5448, 0.7581, 0.5353, 0.7375, 0.5367, 0.7361, 0.5478, 0.7579, 0.5508, 0.7622, 0.5424, 0.7825, 0.5426, 0.7872, 0.5531, 0.7609, 0.4841, 0.7581, 0.493, 0.7795, 0.493, 0.7795, 0.4841, 0.7581, 0.5145, 0.7277, 0.493, 0.7366, 0.4919, 0.7353, 0.5145, 0.7261, 0.5353, 0.7375, 0.5145, 0.7277, 0.5145, 0.7261, 0.5367, 0.7361, 0.493, 0.7366, 0.4841, 0.7581, 0.4811, 0.7581, 0.4919, 0.7353, 0.5529, 0.8044, 0.5141, 0.8053, 0.5143, 0.801, 0.5529, 0.8012, 0.5314, 0.7416, 0.5145, 0.7346, 0.5145, 0.7316, 0.5336, 0.7395, 0.5314, 0.7756, 0.5385, 0.7586, 0.5415, 0.7586, 0.5336, 0.7778, 0.5531, 0.8076, 0.5143, 0.8083, 0.5141, 0.8053, 0.5529, 0.8044, 0.538, 0.7345, 0.5494, 0.7579, 0.5478, 0.7579, 0.5367, 0.7361, 0.4975, 0.7416, 0.4904, 0.7586, 0.4874, 0.7586, 0.4953, 0.7395, 0.5479, 0.7616, 0.5406, 0.7811, 0.5424, 0.7825, 0.5508, 0.7622, 0.5145, 0.7247, 0.538, 0.7345, 0.5367, 0.7361, 0.5145, 0.7261, 0.5385, 0.7586, 0.5314, 0.7416, 0.5336, 0.7395, 0.5415, 0.7586, 0.4831, 0.7599, 0.4923, 0.7821, 0.4858, 0.7875, 0.4777, 0.7613, 0.4923, 0.7821, 0.5145, 0.7913, 0.5145, 0.7973, 0.4858, 0.7875, 0.5145, 0.7913, 0.5368, 0.7821, 0.5426, 0.7872, 0.5145, 0.7973, 0.5368, 0.7821, 0.546, 0.7599, 0.5531, 0.7609, 0.5426, 0.7872, 0.493, 0.7795, 0.5145, 0.7884, 0.5145, 0.7884, 0.493, 0.7795, 0.487, 0.7838, 0.4805, 0.765, 0.4777, 0.7613, 0.4858, 0.7875, 0.5145, 0.7884, 0.5359, 0.7795, 0.5359, 0.7795, 0.5145, 0.7884, 0.5141, 0.8053, 0.4769, 0.8052, 0.4769, 0.8015, 0.5143, 0.801, 0.5448, 0.7581, 0.5478, 0.7579, 0.5463, 0.758, 0.5448, 0.7581, 0.5359, 0.7795, 0.5448, 0.7581, 0.5448, 0.7581, 0.5359, 0.7795, 0.5219, 0.6606, 0.5145, 0.6681, 0.5145, 0.6576, 0.5273, 0.6552, 0.5219, 0.6606, 0.5145, 0.6576, 0.5145, 0.6498, 0.525, 0.6681, 0.5145, 0.6681, 0.5219, 0.6606, 0.5355, 0.6681, 0.5327, 0.6681, 0.5273, 0.6552, 0.5293, 0.6532, 0.5219, 0.6755, 0.5145, 0.6681, 0.525, 0.6681, 0.5327, 0.6681, 0.525, 0.6681, 0.5219, 0.6606, 0.5273, 0.6552, 0.5145, 0.6786, 0.5145, 0.6681, 0.5219, 0.6755, 0.5145, 0.6891, 0.5145, 0.6863, 0.5273, 0.681, 0.5293, 0.683, 0.5293, 0.6532, 0.5273, 0.6552, 0.5145, 0.6498, 0.5145, 0.647, 0.5273, 0.681, 0.5219, 0.6755, 0.525, 0.6681, 0.5327, 0.6681, 0.5293, 0.683, 0.5273, 0.681, 0.5327, 0.6681, 0.5355, 0.6681, 0.5145, 0.6863, 0.5145, 0.6786, 0.5219, 0.6755, 0.5273, 0.681, 0.5145, 0.6576, 0.5145, 0.6681, 0.507, 0.6606, 0.5145, 0.6498, 0.5145, 0.6576, 0.507, 0.6606, 0.5016, 0.6552, 0.5145, 0.647, 0.5145, 0.6498, 0.5016, 0.6552, 0.4996, 0.6532, 0.507, 0.6606, 0.5145, 0.6681, 0.5039, 0.6681, 0.4996, 0.6532, 0.5016, 0.6552, 0.4962, 0.6681, 0.4934, 0.6681, 0.5016, 0.6552, 0.507, 0.6606, 0.5039, 0.6681, 0.4962, 0.6681, 0.5039, 0.6681, 0.5145, 0.6681, 0.507, 0.6755, 0.4934, 0.6681, 0.4962, 0.6681, 0.5016, 0.681, 0.4996, 0.683, 0.4962, 0.6681, 0.5039, 0.6681, 0.507, 0.6755, 0.5016, 0.681, 0.507, 0.6755, 0.5145, 0.6681, 0.5145, 0.6786, 0.4996, 0.683, 0.5016, 0.681, 0.5145, 0.6863, 0.5145, 0.6891, 0.5016, 0.681, 0.507, 0.6755, 0.5145, 0.6786, 0.5145, 0.6863, 0.5143, 0.7178, 0.4769, 0.7179, 0.4769, 0.7147, 0.5141, 0.7147, 0.4904, 0.6681, 0.4975, 0.6851, 0.4953, 0.6872, 0.4874, 0.6681, 0.4897, 0.6902, 0.4831, 0.6736, 0.4805, 0.6744, 0.487, 0.6932, 0.4784, 0.6675, 0.4909, 0.6439, 0.4919, 0.6448, 0.4811, 0.6675, 0.4909, 0.6439, 0.5145, 0.6341, 0.5145, 0.6356, 0.4919, 0.6448, 0.4975, 0.6851, 0.5145, 0.6921, 0.5145, 0.6952, 0.4953, 0.6872, 0.5145, 0.644, 0.4975, 0.6511, 0.4953, 0.6489, 0.5145, 0.641, 0.5145, 0.6921, 0.5314, 0.6851, 0.5336, 0.6872, 0.5145, 0.6952, 0.4811, 0.6675, 0.4841, 0.6675, 0.4841, 0.6675, 0.4825, 0.6675, 0.5448, 0.6675, 0.5353, 0.6469, 0.5367, 0.6456, 0.5478, 0.6674, 0.5508, 0.6716, 0.5424, 0.6919, 0.5426, 0.6966, 0.5531, 0.6704, 0.4841, 0.6675, 0.493, 0.6889, 0.493, 0.6889, 0.4841, 0.6675, 0.5145, 0.6372, 0.493, 0.6461, 0.4919, 0.6448, 0.5145, 0.6356, 0.5353, 0.6469, 0.5145, 0.6372, 0.5145, 0.6356, 0.5367, 0.6456, 0.493, 0.6461, 0.4841, 0.6675, 0.4811, 0.6675, 0.4919, 0.6448, 0.5529, 0.7138, 0.5141, 0.7147, 0.5143, 0.7105, 0.5529, 0.7106, 0.5314, 0.6511, 0.5145, 0.644, 0.5145, 0.641, 0.5336, 0.6489, 0.5314, 0.6851, 0.5385, 0.6681, 0.5415, 0.6681, 0.5336, 0.6872, 0.5531, 0.717, 0.5143, 0.7178, 0.5141, 0.7147, 0.5529, 0.7138, 0.538, 0.6439, 0.5494, 0.6674, 0.5478, 0.6674, 0.5367, 0.6456, 0.4975, 0.6511, 0.4904, 0.6681, 0.4874, 0.6681, 0.4953, 0.6489, 0.5479, 0.671, 0.5406, 0.6906, 0.5424, 0.6919, 0.5508, 0.6716, 0.5145, 0.6341, 0.538, 0.6439, 0.5367, 0.6456, 0.5145, 0.6356, 0.5385, 0.6681, 0.5314, 0.6511, 0.5336, 0.6489, 0.5415, 0.6681, 0.4831, 0.6693, 0.4923, 0.6916, 0.4858, 0.697, 0.4777, 0.6707, 0.4923, 0.6916, 0.5145, 0.7008, 0.5145, 0.7068, 0.4858, 0.697, 0.5145, 0.7008, 0.5368, 0.6916, 0.5426, 0.6966, 0.5145, 0.7068, 0.5368, 0.6916, 0.546, 0.6693, 0.5531, 0.6704, 0.5426, 0.6966, 0.493, 0.6889, 0.5145, 0.6978, 0.5145, 0.6978, 0.493, 0.6889, 0.487, 0.6932, 0.4805, 0.6744, 0.4777, 0.6707, 0.4858, 0.697, 0.5145, 0.6978, 0.5359, 0.6889, 0.5359, 0.6889, 0.5145, 0.6978, 0.5141, 0.7147, 0.4769, 0.7147, 0.4769, 0.7109, 0.5143, 0.7105, 0.5448, 0.6675, 0.5478, 0.6674, 0.5463, 0.6674, 0.5448, 0.6675, 0.5359, 0.6889, 0.5448, 0.6675, 0.5448, 0.6675, 0.5359, 0.6889, 0.5219, 0.5689, 0.5145, 0.5764, 0.5145, 0.5658, 0.5273, 0.5635, 0.5219, 0.5689, 0.5145, 0.5658, 0.5145, 0.5581, 0.525, 0.5764, 0.5145, 0.5764, 0.5219, 0.5689, 0.5355, 0.5764, 0.5327, 0.5764, 0.5273, 0.5635, 0.5293, 0.5615, 0.5219, 0.5838, 0.5145, 0.5764, 0.525, 0.5764, 0.5327, 0.5764, 0.525, 0.5764, 0.5219, 0.5689, 0.5273, 0.5635, 0.5145, 0.5869, 0.5145, 0.5764, 0.5219, 0.5838, 0.5145, 0.5974, 0.5145, 0.5946, 0.5273, 0.5893, 0.5293, 0.5913, 0.5293, 0.5615, 0.5273, 0.5635, 0.5145, 0.5581, 0.5145, 0.5553, 0.5273, 0.5893, 0.5219, 0.5838, 0.525, 0.5764, 0.5327, 0.5764, 0.5293, 0.5913, 0.5273, 0.5893, 0.5327, 0.5764, 0.5355, 0.5764, 0.5145, 0.5946, 0.5145, 0.5869, 0.5219, 0.5838, 0.5273, 0.5893, 0.5145, 0.5658, 0.5145, 0.5764, 0.507, 0.5689, 0.5145, 0.5581, 0.5145, 0.5658, 0.507, 0.5689, 0.5016, 0.5635, 0.5145, 0.5553, 0.5145, 0.5581, 0.5016, 0.5635, 0.4996, 0.5615, 0.507, 0.5689, 0.5145, 0.5764, 0.5039, 0.5764, 0.4996, 0.5615, 0.5016, 0.5635, 0.4962, 0.5764, 0.4934, 0.5764, 0.5016, 0.5635, 0.507, 0.5689, 0.5039, 0.5764, 0.4962, 0.5764, 0.5039, 0.5764, 0.5145, 0.5764, 0.507, 0.5838, 0.4934, 0.5764, 0.4962, 0.5764, 0.5016, 0.5893, 0.4996, 0.5913, 0.4962, 0.5764, 0.5039, 0.5764, 0.507, 0.5838, 0.5016, 0.5893, 0.507, 0.5838, 0.5145, 0.5764, 0.5145, 0.5869, 0.4996, 0.5913, 0.5016, 0.5893, 0.5145, 0.5946, 0.5145, 0.5974, 0.5016, 0.5893, 0.507, 0.5838, 0.5145, 0.5869, 0.5145, 0.5946, 0.5143, 0.626, 0.4769, 0.6262, 0.4769, 0.623, 0.5141, 0.623, 0.4904, 0.5764, 0.4975, 0.5934, 0.4953, 0.5955, 0.4874, 0.5764, 0.4897, 0.5985, 0.4831, 0.5819, 0.4805, 0.5827, 0.487, 0.6015, 0.4784, 0.5758, 0.4909, 0.5522, 0.4919, 0.5531, 0.4811, 0.5758, 0.4909, 0.5522, 0.5145, 0.5424, 0.5145, 0.5438, 0.4919, 0.5531, 0.4975, 0.5934, 0.5145, 0.6004, 0.5145, 0.6034, 0.4953, 0.5955, 0.5145, 0.5523, 0.4975, 0.5594, 0.4953, 0.5572, 0.5145, 0.5493, 0.5145, 0.6004, 0.5314, 0.5934, 0.5336, 0.5955, 0.5145, 0.6034, 0.4811, 0.5758, 0.4841, 0.5758, 0.4841, 0.5758, 0.4825, 0.5758, 0.5448, 0.5758, 0.5353, 0.5552, 0.5367, 0.5538, 0.5478, 0.5756, 0.5508, 0.5799, 0.5424, 0.6002, 0.5426, 0.6049, 0.5531, 0.5787, 0.4841, 0.5758, 0.493, 0.5972, 0.493, 0.5972, 0.4841, 0.5758, 0.5145, 0.5455, 0.493, 0.5543, 0.4919, 0.5531, 0.5145, 0.5438, 0.5353, 0.5552, 0.5145, 0.5455, 0.5145, 0.5438, 0.5367, 0.5538, 0.493, 0.5543, 0.4841, 0.5758, 0.4811, 0.5758, 0.4919, 0.5531, 0.5529, 0.6221, 0.5141, 0.623, 0.5143, 0.6188, 0.5529, 0.6189, 0.5314, 0.5594, 0.5145, 0.5523, 0.5145, 0.5493, 0.5336, 0.5572, 0.5314, 0.5934, 0.5385, 0.5764, 0.5415, 0.5764, 0.5336, 0.5955, 0.5531, 0.6253, 0.5143, 0.626, 0.5141, 0.623, 0.5529, 0.6221, 0.538, 0.5522, 0.5494, 0.5756, 0.5478, 0.5756, 0.5367, 0.5538, 0.4975, 0.5594, 0.4904, 0.5764, 0.4874, 0.5764, 0.4953, 0.5572, 0.5479, 0.5793, 0.5406, 0.5989, 0.5424, 0.6002, 0.5508, 0.5799, 0.5145, 0.5424, 0.538, 0.5522, 0.5367, 0.5538, 0.5145, 0.5438, 0.5385, 0.5764, 0.5314, 0.5594, 0.5336, 0.5572, 0.5415, 0.5764, 0.4831, 0.5776, 0.4923, 0.5999, 0.4858, 0.6053, 0.4777, 0.579, 0.4923, 0.5999, 0.5145, 0.6091, 0.5145, 0.6151, 0.4858, 0.6053, 0.5145, 0.6091, 0.5368, 0.5999, 0.5426, 0.6049, 0.5145, 0.6151, 0.5368, 0.5999, 0.546, 0.5776, 0.5531, 0.5787, 0.5426, 0.6049, 0.493, 0.5972, 0.5145, 0.6061, 0.5145, 0.6061, 0.493, 0.5972, 0.487, 0.6015, 0.4805, 0.5827, 0.4777, 0.579, 0.4858, 0.6053, 0.5145, 0.6061, 0.5359, 0.5972, 0.5359, 0.5972, 0.5145, 0.6061, 0.5141, 0.623, 0.4769, 0.623, 0.4769, 0.6192, 0.5143, 0.6188, 0.5448, 0.5758, 0.5478, 0.5756, 0.5463, 0.5757, 0.5448, 0.5758, 0.5359, 0.5972, 0.5448, 0.5758, 0.5448, 0.5758, 0.5359, 0.5972, 0.3324, 0.6367, 0.3323, 0.6783, 0.3304, 0.6783, 0.3305, 0.6367, 0.2776, 0.6316, 0.2773, 0.6722, 0.2749, 0.6722, 0.275, 0.6316, 0.5753, 0.6368, 0.5748, 0.6775, 0.5729, 0.6775, 0.5734, 0.6368, 0.7499, 0.6367, 0.7501, 0.6771, 0.7529, 0.6771, 0.7527, 0.6367, 0.6986, 0.6368, 0.699, 0.6775, 0.5748, 0.6775, 0.5753, 0.6368, 0.4626, 0.6368, 0.4627, 0.6783, 0.4607, 0.6783, 0.4606, 0.6368, 0.7004, 0.6368, 0.7009, 0.6775, 0.699, 0.6775, 0.6986, 0.6368, 0.4606, 0.6368, 0.4607, 0.6783, 0.3323, 0.6783, 0.3324, 0.6367, 0.7168, 0.6367, 0.7167, 0.6771, 0.7194, 0.6771, 0.7196, 0.6367, 0.3104, 0.6316, 0.3107, 0.6722, 0.2773, 0.6722, 0.2776, 0.6316, 0.3129, 0.6316, 0.3132, 0.6722, 0.3107, 0.6722, 0.3104, 0.6316, 0.7196, 0.6367, 0.7194, 0.6771, 0.7501, 0.6771, 0.7499, 0.6367, 0.7196, 0.7175, 0.7196, 0.7579, 0.7501, 0.7579, 0.7499, 0.7175, 0.3129, 0.7128, 0.3131, 0.7535, 0.3103, 0.7535, 0.3105, 0.7128, 0.3105, 0.7128, 0.3103, 0.7535, 0.2775, 0.7535, 0.2775, 0.7128, 0.7168, 0.7175, 0.7168, 0.7579, 0.7196, 0.7579, 0.7196, 0.7175, 0.4606, 0.7199, 0.4601, 0.7615, 0.3329, 0.7615, 0.3324, 0.7199, 0.7004, 0.7182, 0.7003, 0.759, 0.6985, 0.759, 0.6986, 0.7182, 0.4626, 0.7199, 0.4621, 0.7615, 0.4601, 0.7615, 0.4606, 0.7199, 0.6986, 0.7182, 0.6985, 0.759, 0.5754, 0.759, 0.5753, 0.7182, 0.7499, 0.7175, 0.7501, 0.7579, 0.7529, 0.7579, 0.7527, 0.7175, 0.5753, 0.7182, 0.5754, 0.759, 0.5735, 0.759, 0.5734, 0.7182, 0.2775, 0.7128, 0.2775, 0.7535, 0.275, 0.7535, 0.275, 0.7128, 0.3324, 0.7199, 0.3329, 0.7615, 0.331, 0.7615, 0.3305, 0.7199, 0.333, 0.5535, 0.333, 0.5952, 0.331, 0.5952, 0.3311, 0.5535, 0.2772, 0.5503, 0.2776, 0.5909, 0.275, 0.5909, 0.2747, 0.5503, 0.5755, 0.5553, 0.5754, 0.5961, 0.5735, 0.5961, 0.5736, 0.5553, 0.7499, 0.5558, 0.7501, 0.5962, 0.7529, 0.5962, 0.7527, 0.5558, 0.6984, 0.5553, 0.6985, 0.5961, 0.5754, 0.5961, 0.5755, 0.5553, 0.462, 0.5536, 0.4621, 0.5952, 0.4601, 0.5952, 0.46, 0.5536, 0.7003, 0.5553, 0.7003, 0.5961, 0.6985, 0.5961, 0.6984, 0.5553, 0.46, 0.5536, 0.4601, 0.5952, 0.333, 0.5952, 0.333, 0.5535, 0.7165, 0.5558, 0.7168, 0.5962, 0.7196, 0.5962, 0.7193, 0.5558, 0.3104, 0.5503, 0.3103, 0.5909, 0.2776, 0.5909, 0.2772, 0.5503, 0.3129, 0.5503, 0.3131, 0.5909, 0.3103, 0.5909, 0.3104, 0.5503, 0.7193, 0.5558, 0.7196, 0.5962, 0.7501, 0.5962, 0.7499, 0.5558, 0.5632, 0.9478, 0.4612, 0.9478, 0.4664, 0.9431, 0.5572, 0.9431, 0.5572, 0.9243, 0.5572, 0.9431, 0.4664, 0.9431, 0.4664, 0.9243, 0.5632, 0.9345, 0.5632, 0.9478, 0.5572, 0.9431, 0.5572, 0.9243, 0.4659, 0.8839, 0.4659, 0.9034, 0.5585, 0.9034, 0.5585, 0.8839, 0.4619, 0.8952, 0.4612, 0.9077, 0.4659, 0.9034, 0.4659, 0.8839, 0.4612, 0.8798, 0.4619, 0.8952, 0.4659, 0.8839, 0.4612, 0.8798, 0.4612, 0.8798, 0.4659, 0.8839, 0.5585, 0.8839, 0.5632, 0.8798, 0.5632, 0.92, 0.5632, 0.9345, 0.5572, 0.9243, 0.5632, 0.92, 0.5632, 0.92, 0.5572, 0.9243, 0.4664, 0.9243, 0.4612, 0.92, 0.0, 0.0, 0.0, 0.0, 0.0, 0.0, 0.0, 0.0, 0.4612, 0.92, 0.4664, 0.9243, 0.4612, 0.9338, 0.4612, 0.92, 0.4664, 0.9243, 0.4664, 0.9431, 0.4612, 0.9478, 0.4612, 0.9338, 0.5861, 0.8835, 0.5861, 0.9472, 0.5697, 0.9472, 0.5697, 0.8835, 0.5845, 0.975, 0.4363, 0.975, 0.4363, 0.9533, 0.5845, 0.9533, 0.5585, 0.9034, 0.4659, 0.9034, 0.4612, 0.9077, 0.5632, 0.9077, 0.5585, 0.8839, 0.5585, 0.9034, 0.5632, 0.9077, 0.5632, 0.8952, 0.5632, 0.8798, 0.5585, 0.8839, 0.5632, 0.8952, 0.5632, 0.8798, 0.0, 0.0, 0.0, 0.0, 0.0, 0.0, 0.0, 0.0, 0.4352, 0.8814, 0.4352, 0.9484, 0.4548, 0.9484, 0.4548, 0.8814, 0.5047, 0.163, 0.5047, 0.31, 0.4961, 0.31, 0.4961, 0.1625, 0.4961, 0.1625, 0.4961, 0.31, 0.4873, 0.31, 0.4873, 0.1628, 0.4873, 0.1628, 0.4873, 0.31, 0.4787, 0.31, 0.4788, 0.1633, 0.4788, 0.1633, 0.4787, 0.31, 0.4701, 0.31, 0.4699, 0.1629, 0.5393, 0.1628, 0.5394, 0.31, 0.5307, 0.31, 0.5307, 0.1632, 0.5307, 0.1632, 0.5307, 0.31, 0.5218, 0.31, 0.5218, 0.1627, 0.5218, 0.1627, 0.5218, 0.31, 0.5132, 0.31, 0.5133, 0.1624, 0.5133, 0.1624, 0.5132, 0.31, 0.5047, 0.31, 0.5047, 0.163])
me_cube_001.materials.append(mat_azul)
me_cube_001.materials.append(mat_vermelho)
me_cube_001.materials.append(mat_amarelo)
me_cube_001.materials.append(mat_verde)
me_cube_001.use_remesh_preserve_volume = False
me_cube_001.use_remesh_preserve_attributes = False
me_cube_001.use_mirror_vertex_groups = False
me_cube_001.update()

# ---- objects
ob_cube = bpy.data.objects.new('Cube', me_cube_001)

# ---- transforms, parenting, visibility, modifiers, constraints
ob_cube.location = (0.0, 0.0, 2.85)
ob_cube.scale = (0.4, 0.4, 0.8)
ob_cube.lineart.crease_threshold = 0.0
_m = ob_cube.modifiers.new('Subsurf', 'SUBSURF')
_m.uv_smooth = 'PRESERVE_CORNERS'
_m.quality = 2
_m.levels = 2
_m.show_only_control_edges = False

# ---- collection membership
col_collection_1.objects.link(ob_cube)

# ---- scene / render settings (as saved in the file)
scene.frame_start = 1; scene.frame_end = 250; scene.frame_set(190)
scene.render.engine = 'BLENDER_EEVEE_NEXT'
scene.render.resolution_percentage = 50
scene.render.dither_intensity = 0.0
scene.cycles.use_denoising = False
scene.cycles.samples = 128
scene.cycles.sampling_pattern = 'TABULATED_SOBOL'
scene.cycles.use_adaptive_sampling = False
scene.cycles.use_light_tree = False
scene.cycles.blur_glossy = 0.0
scene.cycles.sample_clamp_indirect = 0.0
scene.view_settings.view_transform = 'Standard'
bpy.context.view_layer.update()

# ---- added for rendering (the .blend has no active camera and no usable light): camera, sun
cam_auto = bpy.data.cameras.new('AutoCamera')
cam_auto.lens = 50.0
cam_auto.sensor_width = 36.0
cam_auto.clip_end = 1000.0
ob_auto_camera = bpy.data.objects.new('AutoCamera', cam_auto)
scene.collection.objects.link(ob_auto_camera)
ob_auto_camera.location = (3.57347, -4.35351, 4.71466)
ob_auto_camera.rotation_euler = (1.09748, -7.21219e-08, 0.694738)
scene.camera = ob_auto_camera
light_auto_sun = bpy.data.lights.new('AutoSun', 'SUN')
light_auto_sun.energy = 3.0
light_auto_sun.angle = 0.0523599
ob_auto_sun = bpy.data.objects.new('AutoSun', light_auto_sun)
scene.collection.objects.link(ob_auto_sun)
ob_auto_sun.rotation_euler = (0.872665, 0.174533, 0.523599)
bpy.context.view_layer.update()
